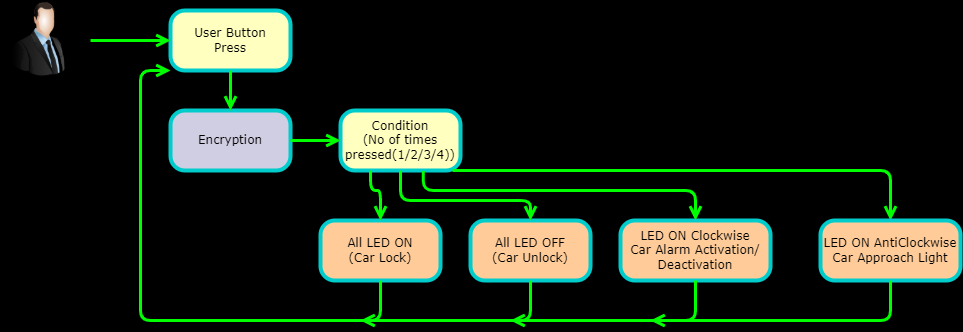

The diagram above was exported from draw.io. Its source (the exported page's mxGraphModel, read from the mxfile embedded in the PNG):
<mxGraphModel dx="1038" dy="539" grid="1" gridSize="10" guides="1" tooltips="1" connect="1" arrows="1" fold="1" page="1" pageScale="1" pageWidth="1100" pageHeight="850" background="#000000" math="0" shadow="0">
  <root>
    <mxCell id="0" />
    <mxCell id="1" parent="0" />
    <mxCell id="382b91b5511bd0f7-5" value="Encryption" style="rounded=1;whiteSpace=wrap;html=1;arcSize=24;fillColor=#d0cee2;strokeColor=#00CCCC;shadow=0;comic=0;labelBackgroundColor=none;fontFamily=Verdana;fontSize=12;align=center;strokeWidth=4;" parent="1" vertex="1">
      <mxGeometry x="230" y="400" width="120" height="60" as="geometry" />
    </mxCell>
    <mxCell id="382b91b5511bd0f7-6" value="User Button&lt;br&gt;Press" style="rounded=1;whiteSpace=wrap;html=1;arcSize=24;fillColor=#ffffc0;strokeColor=#00CCCC;shadow=0;comic=0;labelBackgroundColor=none;fontFamily=Verdana;fontSize=12;fontColor=#000000;align=center;strokeWidth=4;" parent="1" vertex="1">
      <mxGeometry x="230" y="300" width="120" height="60" as="geometry" />
    </mxCell>
    <mxCell id="382b91b5511bd0f7-7" value="Condition&lt;br&gt;(No of times pressed(1/2/3/4))" style="rounded=1;whiteSpace=wrap;html=1;arcSize=24;fillColor=#ffffc0;strokeColor=#00CCCC;shadow=0;comic=0;labelBackgroundColor=none;fontFamily=Verdana;fontSize=12;fontColor=#000000;align=center;strokeWidth=4;" parent="1" vertex="1">
      <mxGeometry x="400" y="400" width="120" height="60" as="geometry" />
    </mxCell>
    <mxCell id="382b91b5511bd0f7-9" value="All LED ON&lt;br&gt;(Car Lock)" style="rounded=1;whiteSpace=wrap;html=1;arcSize=24;fillColor=#ffcc99;strokeColor=#00CCCC;shadow=0;comic=0;labelBackgroundColor=none;fontFamily=Verdana;fontSize=12;align=center;strokeWidth=4;" parent="1" vertex="1">
      <mxGeometry x="380" y="510" width="120" height="60" as="geometry" />
    </mxCell>
    <mxCell id="2a3bc250acf0617d-9" style="edgeStyle=orthogonalEdgeStyle;html=1;labelBackgroundColor=none;endArrow=open;endSize=8;strokeColor=#00FF00;fontFamily=Verdana;fontSize=12;align=left;fillColor=#ffcc99;strokeWidth=3;" parent="1" target="382b91b5511bd0f7-6" edge="1">
      <mxGeometry relative="1" as="geometry">
        <mxPoint x="150" y="330" as="sourcePoint" />
      </mxGeometry>
    </mxCell>
    <mxCell id="7dGYZ1yh5y7nX3XRqo2v-1" value="" style="image;html=1;image=img/lib/clip_art/people/Suit_Man_128x128.png" parent="1" vertex="1">
      <mxGeometry x="60" y="290" width="80" height="80" as="geometry" />
    </mxCell>
    <mxCell id="7dGYZ1yh5y7nX3XRqo2v-4" style="edgeStyle=orthogonalEdgeStyle;html=1;labelBackgroundColor=none;endArrow=open;endSize=8;strokeColor=#00FF00;fontFamily=Verdana;fontSize=12;align=left;exitX=0.5;exitY=1;exitDx=0;exitDy=0;strokeWidth=3;" parent="1" source="382b91b5511bd0f7-6" target="382b91b5511bd0f7-5" edge="1">
      <mxGeometry relative="1" as="geometry">
        <mxPoint x="160" y="340" as="sourcePoint" />
        <mxPoint x="240" y="340" as="targetPoint" />
      </mxGeometry>
    </mxCell>
    <mxCell id="7dGYZ1yh5y7nX3XRqo2v-6" value="All LED OFF&lt;br&gt;(Car Unlock)" style="rounded=1;whiteSpace=wrap;html=1;arcSize=24;fillColor=#ffcc99;strokeColor=#00CCCC;shadow=0;comic=0;labelBackgroundColor=none;fontFamily=Verdana;fontSize=12;align=center;strokeWidth=4;" parent="1" vertex="1">
      <mxGeometry x="530" y="510" width="120" height="60" as="geometry" />
    </mxCell>
    <mxCell id="7dGYZ1yh5y7nX3XRqo2v-7" value="LED ON Clockwise&lt;br&gt;Car Alarm Activation/&lt;br&gt;Deactivation" style="rounded=1;whiteSpace=wrap;html=1;arcSize=24;fillColor=#ffcc99;strokeColor=#00CCCC;shadow=0;comic=0;labelBackgroundColor=none;fontFamily=Verdana;fontSize=12;align=center;strokeWidth=4;" parent="1" vertex="1">
      <mxGeometry x="680" y="510" width="150" height="60" as="geometry" />
    </mxCell>
    <mxCell id="7dGYZ1yh5y7nX3XRqo2v-11" style="edgeStyle=orthogonalEdgeStyle;html=1;labelBackgroundColor=none;endArrow=open;endSize=8;strokeColor=none;fontFamily=Verdana;fontSize=12;align=left;exitX=0.75;exitY=1;exitDx=0;exitDy=0;" parent="1" source="382b91b5511bd0f7-5" edge="1">
      <mxGeometry relative="1" as="geometry">
        <mxPoint x="300" y="470" as="sourcePoint" />
        <mxPoint x="430" y="510" as="targetPoint" />
        <Array as="points">
          <mxPoint x="320" y="490" />
          <mxPoint x="450" y="490" />
        </Array>
      </mxGeometry>
    </mxCell>
    <mxCell id="7dGYZ1yh5y7nX3XRqo2v-12" style="edgeStyle=orthogonalEdgeStyle;html=1;labelBackgroundColor=none;endArrow=open;endSize=8;strokeColor=#00FF00;fontFamily=Verdana;fontSize=12;align=left;strokeWidth=3;exitX=0.25;exitY=1;exitDx=0;exitDy=0;" parent="1" source="382b91b5511bd0f7-7" edge="1">
      <mxGeometry relative="1" as="geometry">
        <mxPoint x="450" y="460" as="sourcePoint" />
        <mxPoint x="440" y="510" as="targetPoint" />
        <Array as="points">
          <mxPoint x="430" y="480" />
          <mxPoint x="440" y="480" />
        </Array>
      </mxGeometry>
    </mxCell>
    <mxCell id="7dGYZ1yh5y7nX3XRqo2v-13" style="edgeStyle=orthogonalEdgeStyle;html=1;labelBackgroundColor=none;endArrow=open;endSize=8;strokeColor=#00FF00;fontFamily=Verdana;fontSize=12;align=left;exitX=0.69;exitY=1.007;exitDx=0;exitDy=0;entryX=0.5;entryY=0;entryDx=0;entryDy=0;strokeWidth=3;exitPerimeter=0;" parent="1" source="382b91b5511bd0f7-7" target="7dGYZ1yh5y7nX3XRqo2v-7" edge="1">
      <mxGeometry relative="1" as="geometry">
        <mxPoint x="360" y="455" as="sourcePoint" />
        <mxPoint x="610" y="520" as="targetPoint" />
        <Array as="points">
          <mxPoint x="483" y="480" />
          <mxPoint x="755" y="480" />
        </Array>
      </mxGeometry>
    </mxCell>
    <mxCell id="7dGYZ1yh5y7nX3XRqo2v-15" style="edgeStyle=orthogonalEdgeStyle;html=1;labelBackgroundColor=none;endArrow=open;endSize=8;strokeColor=#00FF00;fontFamily=Verdana;fontSize=12;align=left;entryX=0.5;entryY=0;entryDx=0;entryDy=0;strokeWidth=3;" parent="1" target="4isbWmQeN7iX3q5AAqrm-1" edge="1">
      <mxGeometry relative="1" as="geometry">
        <mxPoint x="512" y="460" as="sourcePoint" />
        <mxPoint x="990" y="510" as="targetPoint" />
        <Array as="points">
          <mxPoint x="950" y="460" />
        </Array>
      </mxGeometry>
    </mxCell>
    <mxCell id="4isbWmQeN7iX3q5AAqrm-1" value="LED ON AntiClockwise&lt;br&gt;Car Approach Light" style="rounded=1;whiteSpace=wrap;html=1;arcSize=24;fillColor=#ffcc99;strokeColor=#00CCCC;shadow=0;comic=0;labelBackgroundColor=none;fontFamily=Verdana;fontSize=12;align=center;strokeWidth=4;" parent="1" vertex="1">
      <mxGeometry x="880" y="510" width="140" height="60" as="geometry" />
    </mxCell>
    <mxCell id="OyYuKXPmGtdXsFRNszXa-2" style="edgeStyle=orthogonalEdgeStyle;html=1;labelBackgroundColor=none;endArrow=open;endSize=8;strokeColor=#00FF00;fontFamily=Verdana;fontSize=12;align=left;exitX=1;exitY=0.5;exitDx=0;exitDy=0;strokeWidth=3;entryX=0;entryY=0.5;entryDx=0;entryDy=0;" parent="1" source="382b91b5511bd0f7-5" target="382b91b5511bd0f7-7" edge="1">
      <mxGeometry relative="1" as="geometry">
        <mxPoint x="300" y="370" as="sourcePoint" />
        <mxPoint x="300" y="410" as="targetPoint" />
      </mxGeometry>
    </mxCell>
    <mxCell id="OyYuKXPmGtdXsFRNszXa-6" style="edgeStyle=orthogonalEdgeStyle;html=1;labelBackgroundColor=none;endArrow=open;endSize=8;strokeColor=#00FF00;fontFamily=Verdana;fontSize=12;align=left;exitX=0.5;exitY=1;exitDx=0;exitDy=0;strokeWidth=3;entryX=0;entryY=1;entryDx=0;entryDy=0;" parent="1" source="382b91b5511bd0f7-9" target="382b91b5511bd0f7-6" edge="1">
      <mxGeometry relative="1" as="geometry">
        <mxPoint x="360" y="440" as="sourcePoint" />
        <mxPoint x="410" y="440" as="targetPoint" />
        <Array as="points">
          <mxPoint x="440" y="610" />
          <mxPoint x="200" y="610" />
          <mxPoint x="200" y="360" />
        </Array>
      </mxGeometry>
    </mxCell>
    <mxCell id="OyYuKXPmGtdXsFRNszXa-13" style="edgeStyle=orthogonalEdgeStyle;html=1;labelBackgroundColor=none;endArrow=open;endSize=8;strokeColor=#00FF00;fontFamily=Verdana;fontSize=12;align=left;exitX=0.5;exitY=1;exitDx=0;exitDy=0;strokeWidth=3;" parent="1" source="7dGYZ1yh5y7nX3XRqo2v-6" edge="1">
      <mxGeometry relative="1" as="geometry">
        <mxPoint x="490" y="490" as="sourcePoint" />
        <mxPoint x="420" y="610" as="targetPoint" />
        <Array as="points">
          <mxPoint x="590" y="610" />
        </Array>
      </mxGeometry>
    </mxCell>
    <mxCell id="OyYuKXPmGtdXsFRNszXa-14" style="edgeStyle=orthogonalEdgeStyle;html=1;labelBackgroundColor=none;endArrow=open;endSize=8;strokeColor=#00FF00;fontFamily=Verdana;fontSize=12;align=left;exitX=0.5;exitY=1;exitDx=0;exitDy=0;strokeWidth=3;" parent="1" source="7dGYZ1yh5y7nX3XRqo2v-7" edge="1">
      <mxGeometry relative="1" as="geometry">
        <mxPoint x="600" y="580" as="sourcePoint" />
        <mxPoint x="570" y="610" as="targetPoint" />
        <Array as="points">
          <mxPoint x="755" y="610" />
        </Array>
      </mxGeometry>
    </mxCell>
    <mxCell id="OyYuKXPmGtdXsFRNszXa-15" style="edgeStyle=orthogonalEdgeStyle;html=1;labelBackgroundColor=none;endArrow=open;endSize=8;strokeColor=#00FF00;fontFamily=Verdana;fontSize=12;align=left;exitX=0.5;exitY=1;exitDx=0;exitDy=0;strokeWidth=3;" parent="1" source="4isbWmQeN7iX3q5AAqrm-1" edge="1">
      <mxGeometry relative="1" as="geometry">
        <mxPoint x="730" y="580" as="sourcePoint" />
        <mxPoint x="710" y="610" as="targetPoint" />
        <Array as="points">
          <mxPoint x="950" y="610" />
        </Array>
      </mxGeometry>
    </mxCell>
    <mxCell id="MAlcQSD2RsEjEm59w-0R-2" style="edgeStyle=orthogonalEdgeStyle;html=1;labelBackgroundColor=none;endArrow=open;endSize=8;strokeColor=#00FF00;fontFamily=Verdana;fontSize=12;align=left;exitX=0.5;exitY=1;exitDx=0;exitDy=0;entryX=0.5;entryY=0;entryDx=0;entryDy=0;strokeWidth=3;" edge="1" parent="1" source="382b91b5511bd0f7-7" target="7dGYZ1yh5y7nX3XRqo2v-6">
      <mxGeometry relative="1" as="geometry">
        <mxPoint x="492.79999999999995" y="470.41999999999996" as="sourcePoint" />
        <mxPoint x="765" y="520" as="targetPoint" />
        <Array as="points">
          <mxPoint x="460" y="490" />
          <mxPoint x="590" y="490" />
        </Array>
      </mxGeometry>
    </mxCell>
  </root>
</mxGraphModel>